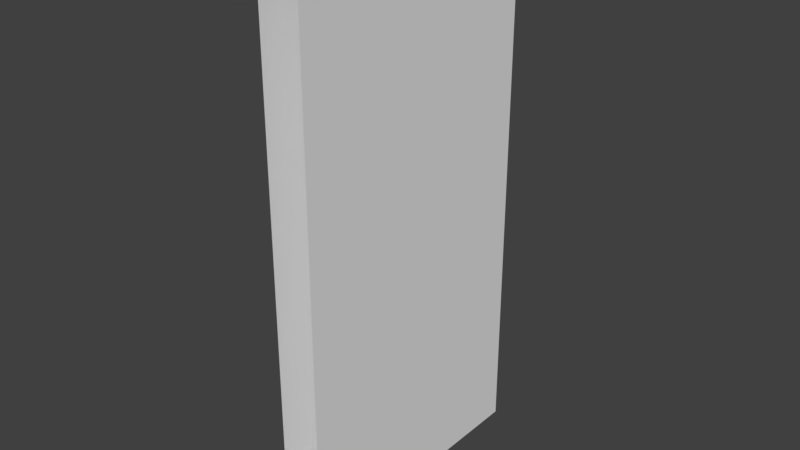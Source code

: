 # Source: Wall1.blend  (saved by Blender 2.79.0; exported with 4.5.12 LTS)
import bpy
from mathutils import Matrix  # noqa: F401  (used for matrix-valued properties, if any)

bpy.ops.wm.read_factory_settings(use_empty=True)
scene = bpy.context.scene
scene.name = 'Scene'

# ---- collections
col_collection_1 = bpy.data.collections.new('Collection 1'); scene.collection.children.link(col_collection_1)

# ---- images (referenced by path relative to the original .blend; pixels are not part of the script)
import os
ASSET_DIR = os.environ.get("B2B_ASSET_DIR", "")  # directory of the original .blend (textures are referenced by path, not embedded)
HERE = os.path.dirname(os.path.abspath(__file__))  # packed textures are extracted next to this script under _unpacked/

def load_image(name, relpath, width, height, colorspace="sRGB"):
    """Load a texture the original file referenced (path relative to the .blend, or extracted next to this script)."""
    p = next((c for c in (os.path.join(HERE, relpath), os.path.join(ASSET_DIR, relpath)) if relpath and os.path.exists(c)), "")
    if p:
        img = bpy.data.images.load(p, check_existing=True)
        img.name = name
    else:  # same state as the original file: an image datablock whose file is absent (Cycles renders it pink)
        img = bpy.data.images.new(name, width, height)
        img.source = "FILE"
        img.filepath = "//" + (relpath or name)
    img.colorspace_settings.name = colorspace
    return img
img_wall1 = load_image('WALL1', '', 1024, 1024, 'sRGB')

# ---- materials (node trees are filled in below, after node groups)
mat_wall1 = bpy.data.materials.new('Wall1')
mat_wall1.alpha_threshold = 0.0
mat_wall1.roughness = 0.5

# ---- material node trees
mat_wall1.use_nodes = True; mat_wall1.node_tree.nodes.clear()
_N = mat_wall1.node_tree.nodes; _L = mat_wall1.node_tree.links
n0 = _N.new('ShaderNodeOutputMaterial'); n0.name = 'Material Output'; n0.location = (300, 300)
n1 = _N.new('ShaderNodeBsdfDiffuse'); n1.name = 'Diffuse BSDF'; n1.location = (10, 300)
n2 = _N.new('ShaderNodeTexImage'); n2.name = 'Image Texture'; n2.location = (220, 120)
n2.width = 140
n2.image = img_wall1
_L.new(n1.outputs[0], n0.inputs[0])
n0.is_active_output = True

# ---- world
world_world = bpy.data.worlds.new('World'); scene.world = world_world
world_world.color = (0.05088, 0.05088, 0.05088)
world_world.use_sun_shadow = False
world_world.sun_shadow_jitter_overblur = 0.0
world_world.cycles.sampling_method = 'MANUAL'

# ---- meshes
me_cube_021 = bpy.data.meshes.new('Cube.021')
me_cube_021.from_pydata([(0.0, 1.0, 0.0), (0.0, 1.0, 2.0), (0.15, 1.0, 0.0), (0.15, 1.0, 2.0), (0.0, 0.0, 0.0), (0.0, 0.0, 2.0), (0.15, 0.0, 0.0), (0.15, 0.0, 2.0), (0.15, 1.0, 1.0), (0.15, 0.0, 1.0), (0.0, 1.0, 1.0), (0.0, 0.0, 1.0)], [], [(11, 5, 1, 10), (3, 1, 5, 7), (0, 2, 6, 4), (8, 3, 7, 9), (2, 8, 9, 6), (4, 11, 10, 0)])
_uv = me_cube_021.uv_layers.new(name='UVMap')
_uv.uv.foreach_set('vector', [0.9298, 0.0001791, 0.9298, 0.4648, 0.4652, 0.4648, 0.4652, 0.000179, 0.4652, 0.9998, 0.4652, 0.9301, 0.9298, 0.9301, 0.9298, 0.9998, 0.4648, 0.4648, 0.4648, 0.5345, 0.0001791, 0.5345, 0.0001791, 0.4648, 0.9298, 0.4652, 0.9298, 0.9298, 0.4652, 0.9298, 0.4652, 0.4652, 0.4648, 0.5345, 0.4648, 0.9991, 0.000179, 0.9991, 0.0001791, 0.5345, 0.0001791, 0.4648, 0.0001791, 0.0001791, 0.4648, 0.000179, 0.4648, 0.4648])
me_cube_021.materials.append(mat_wall1)
me_cube_021.use_remesh_preserve_volume = False
me_cube_021.use_remesh_preserve_attributes = False
me_cube_021.use_mirror_vertex_groups = False
me_cube_021.update()

# ---- objects
ob_wall1 = bpy.data.objects.new('Wall1', me_cube_021)

# ---- transforms, parenting, visibility, modifiers, constraints
ob_wall1.location = (3.0, 2.0, 9.537e-07)
ob_wall1.lineart.crease_threshold = 0.0

# ---- collection membership
col_collection_1.objects.link(ob_wall1)

# ---- scene / render settings (as saved in the file)
scene.frame_start = 0; scene.frame_end = 250; scene.frame_set(0)
scene.render.engine = 'CYCLES'
scene.render.resolution_percentage = 50
scene.render.dither_intensity = 0.0
scene.cycles.use_denoising = False
scene.cycles.samples = 128
scene.cycles.sampling_pattern = 'TABULATED_SOBOL'
scene.cycles.use_adaptive_sampling = False
scene.cycles.use_light_tree = False
scene.cycles.blur_glossy = 0.0
scene.cycles.sample_clamp_indirect = 0.0
scene.view_settings.view_transform = 'Standard'
bpy.context.view_layer.update()

# ---- added for rendering (the .blend has no active camera and no usable light): camera, sun
cam_auto = bpy.data.cameras.new('AutoCamera')
cam_auto.lens = 50.0
cam_auto.sensor_width = 36.0
cam_auto.clip_end = 1000.0
ob_auto_camera = bpy.data.objects.new('AutoCamera', cam_auto)
scene.collection.objects.link(ob_auto_camera)
ob_auto_camera.location = (5.14852, 0.0117819, 2.65881)
ob_auto_camera.rotation_euler = (1.09748, -7.21219e-08, 0.694738)
scene.camera = ob_auto_camera
light_auto_sun = bpy.data.lights.new('AutoSun', 'SUN')
light_auto_sun.energy = 3.0
light_auto_sun.angle = 0.0523599
ob_auto_sun = bpy.data.objects.new('AutoSun', light_auto_sun)
scene.collection.objects.link(ob_auto_sun)
ob_auto_sun.rotation_euler = (0.872665, 0.174533, 0.523599)
bpy.context.view_layer.update()
